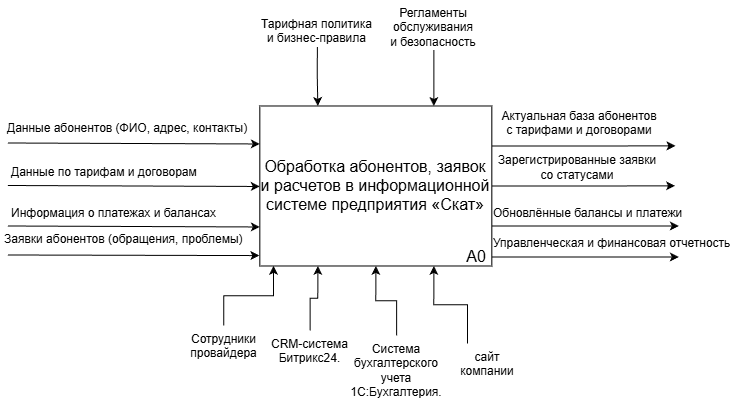

The diagram above was exported from draw.io. Its source (the exported page's mxGraphModel, read from the mxfile embedded in the PNG):
<mxGraphModel dx="962" dy="532" grid="0" gridSize="10" guides="1" tooltips="1" connect="1" arrows="1" fold="1" page="1" pageScale="1" pageWidth="827" pageHeight="1169" math="0" shadow="0">
  <root>
    <mxCell id="0" />
    <mxCell id="1" parent="0" />
    <mxCell id="DNnp81s2iCg32G5oRRzE-1" edge="1" parent="1" source="DNnp81s2iCg32G5oRRzE-4" style="edgeStyle=orthogonalEdgeStyle;rounded=0;orthogonalLoop=1;jettySize=auto;html=1;exitX=1;exitY=0.25;exitDx=0;exitDy=0;">
      <mxGeometry relative="1" as="geometry">
        <mxPoint x="1061.018435050483" y="537.3241390595801" as="targetPoint" />
      </mxGeometry>
    </mxCell>
    <mxCell id="DNnp81s2iCg32G5oRRzE-2" edge="1" parent="1" source="DNnp81s2iCg32G5oRRzE-4" style="edgeStyle=orthogonalEdgeStyle;rounded=0;orthogonalLoop=1;jettySize=auto;html=1;exitX=1;exitY=0.5;exitDx=0;exitDy=0;">
      <mxGeometry relative="1" as="geometry">
        <mxPoint x="1060.595589165672" y="577.3241390595801" as="targetPoint" />
      </mxGeometry>
    </mxCell>
    <mxCell id="DNnp81s2iCg32G5oRRzE-3" edge="1" parent="1" source="DNnp81s2iCg32G5oRRzE-4" style="edgeStyle=orthogonalEdgeStyle;rounded=0;orthogonalLoop=1;jettySize=auto;html=1;exitX=1;exitY=0.75;exitDx=0;exitDy=0;">
      <mxGeometry relative="1" as="geometry">
        <mxPoint x="1064.3376900809153" y="617.4869297572545" as="targetPoint" />
      </mxGeometry>
    </mxCell>
    <mxCell id="DNnp81s2iCg32G5oRRzE-4" parent="1" style="rounded=0;whiteSpace=wrap;html=1;" value="&lt;div&gt;&lt;span style=&quot;font-size: 16px;&quot;&gt;Обработка абонентов, заявок и расчетов в информационной системе предприятия «Скат»&lt;/span&gt;&lt;/div&gt;" vertex="1">
      <mxGeometry height="160" width="232" x="645.3376900809153" y="497.48692975725453" as="geometry" />
    </mxCell>
    <mxCell id="DNnp81s2iCg32G5oRRzE-5" parent="1" style="text;whiteSpace=wrap;" value="Данные абонентов (ФИО, адрес, контакты)" vertex="1">
      <mxGeometry height="27" width="245" x="391.3376900809153" y="506.48692975725453" as="geometry" />
    </mxCell>
    <mxCell id="DNnp81s2iCg32G5oRRzE-6" parent="1" style="text;whiteSpace=wrap;" value="Данные по тарифам и договорам" vertex="1">
      <mxGeometry height="24" width="192" x="395.3376900809153" y="550.4869297572545" as="geometry" />
    </mxCell>
    <mxCell id="DNnp81s2iCg32G5oRRzE-7" parent="1" style="text;whiteSpace=wrap;" value="Информация о платежах и балансах" vertex="1">
      <mxGeometry height="22" width="213" x="395.3376900809153" y="591.4869297572545" as="geometry" />
    </mxCell>
    <mxCell id="DNnp81s2iCg32G5oRRzE-8" parent="1" style="text;whiteSpace=wrap;" value="Заявки абонентов (обращения, проблемы)" vertex="1">
      <mxGeometry height="25" width="245" x="388.3376900809153" y="617.4869297572545" as="geometry" />
    </mxCell>
    <mxCell id="DNnp81s2iCg32G5oRRzE-9" edge="1" parent="1" style="endArrow=classic;html=1;rounded=0;entryX=-0.002;entryY=0.935;entryDx=0;entryDy=0;entryPerimeter=0;" target="DNnp81s2iCg32G5oRRzE-4" value="">
      <mxGeometry height="50" relative="1" width="50" as="geometry">
        <mxPoint x="393.3376900809153" y="646.4869297572545" as="sourcePoint" />
        <mxPoint x="613.3376900809153" y="683.4869297572545" as="targetPoint" />
      </mxGeometry>
    </mxCell>
    <mxCell id="DNnp81s2iCg32G5oRRzE-10" edge="1" parent="1" style="endArrow=classic;html=1;rounded=0;entryX=-0.002;entryY=0.935;entryDx=0;entryDy=0;entryPerimeter=0;" value="">
      <mxGeometry height="50" relative="1" width="50" as="geometry">
        <mxPoint x="393.3376900809153" y="617.4869297572545" as="sourcePoint" />
        <mxPoint x="645.3376900809153" y="618.4869297572545" as="targetPoint" />
      </mxGeometry>
    </mxCell>
    <mxCell id="DNnp81s2iCg32G5oRRzE-11" edge="1" parent="1" style="endArrow=classic;html=1;rounded=0;entryX=-0.002;entryY=0.935;entryDx=0;entryDy=0;entryPerimeter=0;" value="">
      <mxGeometry height="50" relative="1" width="50" as="geometry">
        <mxPoint x="393.3376900809153" y="576.9869297572545" as="sourcePoint" />
        <mxPoint x="645.3376900809153" y="577.9869297572545" as="targetPoint" />
      </mxGeometry>
    </mxCell>
    <mxCell id="DNnp81s2iCg32G5oRRzE-12" edge="1" parent="1" style="endArrow=classic;html=1;rounded=0;entryX=-0.002;entryY=0.935;entryDx=0;entryDy=0;entryPerimeter=0;" value="">
      <mxGeometry height="50" relative="1" width="50" as="geometry">
        <mxPoint x="393.3376900809153" y="534.4869297572545" as="sourcePoint" />
        <mxPoint x="645.3376900809153" y="535.4869297572545" as="targetPoint" />
      </mxGeometry>
    </mxCell>
    <mxCell id="DNnp81s2iCg32G5oRRzE-13" edge="1" parent="1" source="DNnp81s2iCg32G5oRRzE-14" style="edgeStyle=orthogonalEdgeStyle;rounded=0;orthogonalLoop=1;jettySize=auto;html=1;exitX=0.5;exitY=1;exitDx=0;exitDy=0;entryX=0.25;entryY=0;entryDx=0;entryDy=0;" target="DNnp81s2iCg32G5oRRzE-4">
      <mxGeometry relative="1" as="geometry" />
    </mxCell>
    <mxCell id="DNnp81s2iCg32G5oRRzE-14" parent="1" style="text;whiteSpace=wrap;align=center;" value="Тарифная политика&#10;и бизнес-правила" vertex="1">
      <mxGeometry height="36" width="115" x="645.3376900809153" y="402.48692975725453" as="geometry" />
    </mxCell>
    <mxCell id="DNnp81s2iCg32G5oRRzE-15" edge="1" parent="1" source="DNnp81s2iCg32G5oRRzE-16" style="edgeStyle=orthogonalEdgeStyle;rounded=0;orthogonalLoop=1;jettySize=auto;html=1;entryX=0.75;entryY=0;entryDx=0;entryDy=0;" target="DNnp81s2iCg32G5oRRzE-4">
      <mxGeometry relative="1" as="geometry" />
    </mxCell>
    <mxCell id="DNnp81s2iCg32G5oRRzE-16" parent="1" style="text;whiteSpace=wrap;align=center;" value="Регламенты обслуживания&#10;и безопасность" vertex="1">
      <mxGeometry height="50" width="140" x="749.3376900809153" y="391.48692975725453" as="geometry" />
    </mxCell>
    <mxCell id="DNnp81s2iCg32G5oRRzE-17" parent="1" style="text;whiteSpace=wrap;align=center;" value="Актуальная база абонентов&#10;c тарифами и договорами" vertex="1">
      <mxGeometry height="36" width="164" x="883.3376900809153" y="494.48692975725453" as="geometry" />
    </mxCell>
    <mxCell id="DNnp81s2iCg32G5oRRzE-18" parent="1" style="text;html=1;whiteSpace=wrap;strokeColor=none;fillColor=none;align=center;verticalAlign=middle;rounded=0;" value="Зарегистрированные заявки cо статусами" vertex="1">
      <mxGeometry height="30" width="172" x="877.3376900809153" y="544.4869297572545" as="geometry" />
    </mxCell>
    <mxCell id="DNnp81s2iCg32G5oRRzE-19" parent="1" style="text;whiteSpace=wrap;" value="Обновлённые балансы и платежи" vertex="1">
      <mxGeometry height="24" width="192" x="877.3376900809153" y="591.4869297572545" as="geometry" />
    </mxCell>
    <mxCell id="DNnp81s2iCg32G5oRRzE-20" edge="1" parent="1" style="edgeStyle=orthogonalEdgeStyle;rounded=0;orthogonalLoop=1;jettySize=auto;html=1;exitX=1;exitY=0.75;exitDx=0;exitDy=0;">
      <mxGeometry relative="1" as="geometry">
        <mxPoint x="877.3376900809153" y="648.4869297572545" as="sourcePoint" />
        <mxPoint x="1064.3376900809153" y="648.4869297572545" as="targetPoint" />
      </mxGeometry>
    </mxCell>
    <mxCell id="DNnp81s2iCg32G5oRRzE-21" parent="1" style="text;whiteSpace=wrap;" value="Управленческая и финансовая отчетность" vertex="1">
      <mxGeometry height="36" width="244.66" x="877.34" y="621.49" as="geometry" />
    </mxCell>
    <mxCell id="DNnp81s2iCg32G5oRRzE-22" edge="1" parent="1" source="DNnp81s2iCg32G5oRRzE-23" style="edgeStyle=orthogonalEdgeStyle;rounded=0;orthogonalLoop=1;jettySize=auto;html=1;exitX=0.5;exitY=0;exitDx=0;exitDy=0;entryX=0.059;entryY=0.999;entryDx=0;entryDy=0;entryPerimeter=0;" target="DNnp81s2iCg32G5oRRzE-4">
      <mxGeometry relative="1" as="geometry" />
    </mxCell>
    <mxCell id="DNnp81s2iCg32G5oRRzE-23" parent="1" style="text;whiteSpace=wrap;align=center;" value="Сотрудники провайдера" vertex="1">
      <mxGeometry height="36" width="78.5" x="569.9976900809153" y="716.9969297572545" as="geometry" />
    </mxCell>
    <mxCell id="DNnp81s2iCg32G5oRRzE-24" edge="1" parent="1" source="DNnp81s2iCg32G5oRRzE-25" style="edgeStyle=orthogonalEdgeStyle;rounded=0;orthogonalLoop=1;jettySize=auto;html=1;exitX=0.5;exitY=0;exitDx=0;exitDy=0;entryX=0.25;entryY=1;entryDx=0;entryDy=0;" target="DNnp81s2iCg32G5oRRzE-4">
      <mxGeometry relative="1" as="geometry" />
    </mxCell>
    <mxCell id="DNnp81s2iCg32G5oRRzE-25" parent="1" style="text;whiteSpace=wrap;align=center;" value="CRM-система Битрикс24." vertex="1">
      <mxGeometry height="36" width="118.59" x="636.3376900809154" y="721.9969297572545" as="geometry" />
    </mxCell>
    <mxCell id="DNnp81s2iCg32G5oRRzE-26" edge="1" parent="1" source="DNnp81s2iCg32G5oRRzE-27" style="edgeStyle=orthogonalEdgeStyle;rounded=0;orthogonalLoop=1;jettySize=auto;html=1;exitX=0.5;exitY=0;exitDx=0;exitDy=0;entryX=0.5;entryY=1;entryDx=0;entryDy=0;" target="DNnp81s2iCg32G5oRRzE-4">
      <mxGeometry relative="1" as="geometry" />
    </mxCell>
    <mxCell id="DNnp81s2iCg32G5oRRzE-27" parent="1" style="text;whiteSpace=wrap;align=center;" value="Система бухгалтерского учета 1С:Бухгалтерия." vertex="1">
      <mxGeometry height="36" width="80.19" x="741.9976900809153" y="726.9969297572545" as="geometry" />
    </mxCell>
    <mxCell id="DNnp81s2iCg32G5oRRzE-29" parent="1" style="text;whiteSpace=wrap;align=center;" value="сайт компании" vertex="1">
      <mxGeometry height="36" width="80.19" x="833" y="735" as="geometry" />
    </mxCell>
    <mxCell id="DNnp81s2iCg32G5oRRzE-31" edge="1" parent="1" source="DNnp81s2iCg32G5oRRzE-29" style="edgeStyle=orthogonalEdgeStyle;rounded=0;orthogonalLoop=1;jettySize=auto;html=1;exitX=0.25;exitY=0;exitDx=0;exitDy=0;entryX=0.75;entryY=1;entryDx=0;entryDy=0;" target="DNnp81s2iCg32G5oRRzE-4">
      <mxGeometry relative="1" as="geometry" />
    </mxCell>
    <mxCell id="DNnp81s2iCg32G5oRRzE-32" parent="1" style="text;whiteSpace=wrap;align=center;fontSize=16;" value="А0" vertex="1">
      <mxGeometry height="36" width="80.19" x="822.19" y="632" as="geometry" />
    </mxCell>
  </root>
</mxGraphModel>